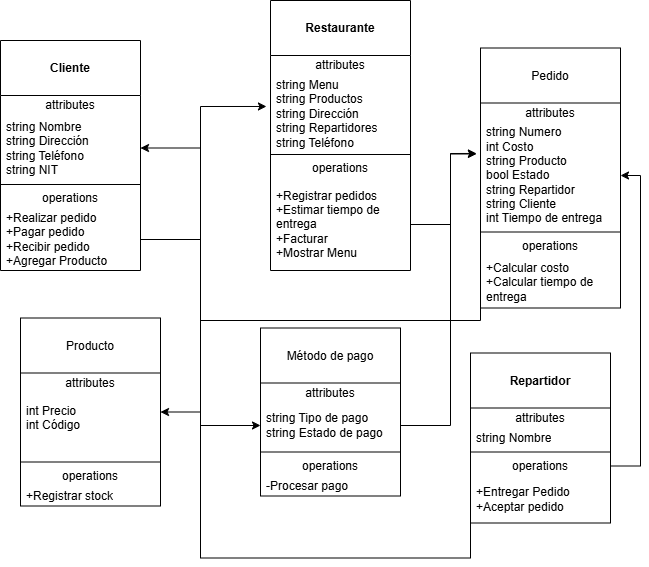

The diagram above was exported from draw.io. Its source (the exported page's mxGraphModel, read from the mxfile embedded in the PNG):
<mxGraphModel dx="1098" dy="606" grid="1" gridSize="10" guides="1" tooltips="1" connect="1" arrows="1" fold="1" page="1" pageScale="1" pageWidth="1100" pageHeight="850" math="0" shadow="0">
  <root>
    <mxCell id="0" />
    <mxCell id="1" parent="0" />
    <mxCell id="03XJXiVuDenxyiWox5xW-2" value="&lt;br&gt;&lt;b&gt;Cliente&lt;/b&gt;" style="swimlane;fontStyle=0;align=center;verticalAlign=top;childLayout=stackLayout;horizontal=1;startSize=55;horizontalStack=0;resizeParent=1;resizeParentMax=0;resizeLast=0;collapsible=0;marginBottom=0;html=1;whiteSpace=wrap;" vertex="1" parent="1">
      <mxGeometry x="200" y="100" width="140" height="230" as="geometry" />
    </mxCell>
    <mxCell id="03XJXiVuDenxyiWox5xW-3" value="attributes" style="text;html=1;strokeColor=none;fillColor=none;align=center;verticalAlign=middle;spacingLeft=4;spacingRight=4;overflow=hidden;rotatable=0;points=[[0,0.5],[1,0.5]];portConstraint=eastwest;whiteSpace=wrap;" vertex="1" parent="03XJXiVuDenxyiWox5xW-2">
      <mxGeometry y="55" width="140" height="20" as="geometry" />
    </mxCell>
    <mxCell id="03XJXiVuDenxyiWox5xW-4" value="string Nombre&lt;div&gt;string Dirección&lt;/div&gt;&lt;div&gt;string Teléfono&lt;/div&gt;&lt;div&gt;string NIT&lt;/div&gt;" style="text;html=1;strokeColor=none;fillColor=none;align=left;verticalAlign=middle;spacingLeft=4;spacingRight=4;overflow=hidden;rotatable=0;points=[[0,0.5],[1,0.5]];portConstraint=eastwest;whiteSpace=wrap;" vertex="1" parent="03XJXiVuDenxyiWox5xW-2">
      <mxGeometry y="75" width="140" height="65" as="geometry" />
    </mxCell>
    <mxCell id="03XJXiVuDenxyiWox5xW-7" value="" style="line;strokeWidth=1;fillColor=none;align=left;verticalAlign=middle;spacingTop=-1;spacingLeft=3;spacingRight=3;rotatable=0;labelPosition=right;points=[];portConstraint=eastwest;" vertex="1" parent="03XJXiVuDenxyiWox5xW-2">
      <mxGeometry y="140" width="140" height="8" as="geometry" />
    </mxCell>
    <mxCell id="03XJXiVuDenxyiWox5xW-8" value="operations" style="text;html=1;strokeColor=none;fillColor=none;align=center;verticalAlign=middle;spacingLeft=4;spacingRight=4;overflow=hidden;rotatable=0;points=[[0,0.5],[1,0.5]];portConstraint=eastwest;whiteSpace=wrap;" vertex="1" parent="03XJXiVuDenxyiWox5xW-2">
      <mxGeometry y="148" width="140" height="20" as="geometry" />
    </mxCell>
    <mxCell id="03XJXiVuDenxyiWox5xW-9" value="+Realizar pedido&lt;div&gt;+Pagar pedido&lt;/div&gt;&lt;div&gt;+Recibir pedido&lt;/div&gt;&lt;div&gt;+Agregar Producto&lt;/div&gt;" style="text;html=1;strokeColor=none;fillColor=none;align=left;verticalAlign=middle;spacingLeft=4;spacingRight=4;overflow=hidden;rotatable=0;points=[[0,0.5],[1,0.5]];portConstraint=eastwest;whiteSpace=wrap;" vertex="1" parent="03XJXiVuDenxyiWox5xW-2">
      <mxGeometry y="168" width="140" height="62" as="geometry" />
    </mxCell>
    <mxCell id="03XJXiVuDenxyiWox5xW-10" value="&lt;br&gt;&lt;b&gt;Restaurante&lt;/b&gt;&lt;div&gt;&lt;br/&gt;&lt;/div&gt;" style="swimlane;fontStyle=0;align=center;verticalAlign=top;childLayout=stackLayout;horizontal=1;startSize=55;horizontalStack=0;resizeParent=1;resizeParentMax=0;resizeLast=0;collapsible=0;marginBottom=0;html=1;whiteSpace=wrap;" vertex="1" parent="1">
      <mxGeometry x="470" y="60" width="140" height="270" as="geometry" />
    </mxCell>
    <mxCell id="03XJXiVuDenxyiWox5xW-11" value="attributes" style="text;html=1;strokeColor=none;fillColor=none;align=center;verticalAlign=middle;spacingLeft=4;spacingRight=4;overflow=hidden;rotatable=0;points=[[0,0.5],[1,0.5]];portConstraint=eastwest;whiteSpace=wrap;" vertex="1" parent="03XJXiVuDenxyiWox5xW-10">
      <mxGeometry y="55" width="140" height="20" as="geometry" />
    </mxCell>
    <mxCell id="03XJXiVuDenxyiWox5xW-12" value="string Menu&lt;div&gt;string Productos&lt;/div&gt;&lt;div&gt;string Dirección&lt;/div&gt;&lt;div&gt;string Repartidores&lt;/div&gt;&lt;div&gt;string Teléfono&lt;/div&gt;" style="text;html=1;strokeColor=none;fillColor=none;align=left;verticalAlign=middle;spacingLeft=4;spacingRight=4;overflow=hidden;rotatable=0;points=[[0,0.5],[1,0.5]];portConstraint=eastwest;whiteSpace=wrap;" vertex="1" parent="03XJXiVuDenxyiWox5xW-10">
      <mxGeometry y="75" width="140" height="75" as="geometry" />
    </mxCell>
    <mxCell id="03XJXiVuDenxyiWox5xW-15" value="" style="line;strokeWidth=1;fillColor=none;align=left;verticalAlign=middle;spacingTop=-1;spacingLeft=3;spacingRight=3;rotatable=0;labelPosition=right;points=[];portConstraint=eastwest;" vertex="1" parent="03XJXiVuDenxyiWox5xW-10">
      <mxGeometry y="150" width="140" height="8" as="geometry" />
    </mxCell>
    <mxCell id="03XJXiVuDenxyiWox5xW-16" value="operations" style="text;html=1;strokeColor=none;fillColor=none;align=center;verticalAlign=middle;spacingLeft=4;spacingRight=4;overflow=hidden;rotatable=0;points=[[0,0.5],[1,0.5]];portConstraint=eastwest;whiteSpace=wrap;" vertex="1" parent="03XJXiVuDenxyiWox5xW-10">
      <mxGeometry y="158" width="140" height="20" as="geometry" />
    </mxCell>
    <mxCell id="03XJXiVuDenxyiWox5xW-17" value="+Registrar pedidos&lt;div&gt;+Estimar tiempo de entrega&lt;/div&gt;&lt;div&gt;+Facturar&lt;/div&gt;&lt;div&gt;+Mostrar Menu&lt;/div&gt;" style="text;html=1;strokeColor=none;fillColor=none;align=left;verticalAlign=middle;spacingLeft=4;spacingRight=4;overflow=hidden;rotatable=0;points=[[0,0.5],[1,0.5]];portConstraint=eastwest;whiteSpace=wrap;" vertex="1" parent="03XJXiVuDenxyiWox5xW-10">
      <mxGeometry y="178" width="140" height="92" as="geometry" />
    </mxCell>
    <mxCell id="03XJXiVuDenxyiWox5xW-18" value="&lt;div&gt;&lt;br&gt;&lt;/div&gt;&lt;div&gt;Pedido&lt;/div&gt;" style="swimlane;fontStyle=0;align=center;verticalAlign=top;childLayout=stackLayout;horizontal=1;startSize=55;horizontalStack=0;resizeParent=1;resizeParentMax=0;resizeLast=0;collapsible=0;marginBottom=0;html=1;whiteSpace=wrap;" vertex="1" parent="1">
      <mxGeometry x="680" y="107.5" width="140" height="260" as="geometry" />
    </mxCell>
    <mxCell id="03XJXiVuDenxyiWox5xW-19" value="attributes" style="text;html=1;strokeColor=none;fillColor=none;align=center;verticalAlign=middle;spacingLeft=4;spacingRight=4;overflow=hidden;rotatable=0;points=[[0,0.5],[1,0.5]];portConstraint=eastwest;whiteSpace=wrap;" vertex="1" parent="03XJXiVuDenxyiWox5xW-18">
      <mxGeometry y="55" width="140" height="20" as="geometry" />
    </mxCell>
    <mxCell id="03XJXiVuDenxyiWox5xW-20" value="string Numero&lt;div&gt;int Costo&lt;/div&gt;&lt;div&gt;string Producto&lt;/div&gt;&lt;div&gt;bool Estado&lt;/div&gt;&lt;div&gt;string Repartidor&lt;/div&gt;&lt;div&gt;string Cliente&lt;/div&gt;&lt;div&gt;int Tiempo de entrega&lt;/div&gt;" style="text;html=1;strokeColor=none;fillColor=none;align=left;verticalAlign=middle;spacingLeft=4;spacingRight=4;overflow=hidden;rotatable=0;points=[[0,0.5],[1,0.5]];portConstraint=eastwest;whiteSpace=wrap;" vertex="1" parent="03XJXiVuDenxyiWox5xW-18">
      <mxGeometry y="75" width="140" height="105" as="geometry" />
    </mxCell>
    <mxCell id="03XJXiVuDenxyiWox5xW-23" value="" style="line;strokeWidth=1;fillColor=none;align=left;verticalAlign=middle;spacingTop=-1;spacingLeft=3;spacingRight=3;rotatable=0;labelPosition=right;points=[];portConstraint=eastwest;" vertex="1" parent="03XJXiVuDenxyiWox5xW-18">
      <mxGeometry y="180" width="140" height="8" as="geometry" />
    </mxCell>
    <mxCell id="03XJXiVuDenxyiWox5xW-24" value="operations" style="text;html=1;strokeColor=none;fillColor=none;align=center;verticalAlign=middle;spacingLeft=4;spacingRight=4;overflow=hidden;rotatable=0;points=[[0,0.5],[1,0.5]];portConstraint=eastwest;whiteSpace=wrap;" vertex="1" parent="03XJXiVuDenxyiWox5xW-18">
      <mxGeometry y="188" width="140" height="20" as="geometry" />
    </mxCell>
    <mxCell id="03XJXiVuDenxyiWox5xW-25" value="+Calcular costo&lt;div&gt;+Calcular tiempo de entrega&lt;/div&gt;" style="text;html=1;strokeColor=none;fillColor=none;align=left;verticalAlign=middle;spacingLeft=4;spacingRight=4;overflow=hidden;rotatable=0;points=[[0,0.5],[1,0.5]];portConstraint=eastwest;whiteSpace=wrap;" vertex="1" parent="03XJXiVuDenxyiWox5xW-18">
      <mxGeometry y="208" width="140" height="52" as="geometry" />
    </mxCell>
    <mxCell id="03XJXiVuDenxyiWox5xW-34" value="&lt;br&gt;&lt;b&gt;Repartidor&lt;/b&gt;&lt;div&gt;&lt;br/&gt;&lt;/div&gt;" style="swimlane;fontStyle=0;align=center;verticalAlign=top;childLayout=stackLayout;horizontal=1;startSize=55;horizontalStack=0;resizeParent=1;resizeParentMax=0;resizeLast=0;collapsible=0;marginBottom=0;html=1;whiteSpace=wrap;" vertex="1" parent="1">
      <mxGeometry x="670" y="412.5" width="140" height="170" as="geometry" />
    </mxCell>
    <mxCell id="03XJXiVuDenxyiWox5xW-35" value="attributes" style="text;html=1;strokeColor=none;fillColor=none;align=center;verticalAlign=middle;spacingLeft=4;spacingRight=4;overflow=hidden;rotatable=0;points=[[0,0.5],[1,0.5]];portConstraint=eastwest;whiteSpace=wrap;" vertex="1" parent="03XJXiVuDenxyiWox5xW-34">
      <mxGeometry y="55" width="140" height="20" as="geometry" />
    </mxCell>
    <mxCell id="03XJXiVuDenxyiWox5xW-36" value="string Nombre" style="text;html=1;strokeColor=none;fillColor=none;align=left;verticalAlign=middle;spacingLeft=4;spacingRight=4;overflow=hidden;rotatable=0;points=[[0,0.5],[1,0.5]];portConstraint=eastwest;whiteSpace=wrap;" vertex="1" parent="03XJXiVuDenxyiWox5xW-34">
      <mxGeometry y="75" width="140" height="20" as="geometry" />
    </mxCell>
    <mxCell id="03XJXiVuDenxyiWox5xW-39" value="" style="line;strokeWidth=1;fillColor=none;align=left;verticalAlign=middle;spacingTop=-1;spacingLeft=3;spacingRight=3;rotatable=0;labelPosition=right;points=[];portConstraint=eastwest;" vertex="1" parent="03XJXiVuDenxyiWox5xW-34">
      <mxGeometry y="95" width="140" height="8" as="geometry" />
    </mxCell>
    <mxCell id="03XJXiVuDenxyiWox5xW-40" value="operations" style="text;html=1;strokeColor=none;fillColor=none;align=center;verticalAlign=middle;spacingLeft=4;spacingRight=4;overflow=hidden;rotatable=0;points=[[0,0.5],[1,0.5]];portConstraint=eastwest;whiteSpace=wrap;" vertex="1" parent="03XJXiVuDenxyiWox5xW-34">
      <mxGeometry y="103" width="140" height="20" as="geometry" />
    </mxCell>
    <mxCell id="03XJXiVuDenxyiWox5xW-41" value="+Entregar Pedido&lt;div&gt;+Aceptar pedido&lt;/div&gt;" style="text;html=1;strokeColor=none;fillColor=none;align=left;verticalAlign=middle;spacingLeft=4;spacingRight=4;overflow=hidden;rotatable=0;points=[[0,0.5],[1,0.5]];portConstraint=eastwest;whiteSpace=wrap;" vertex="1" parent="03XJXiVuDenxyiWox5xW-34">
      <mxGeometry y="123" width="140" height="47" as="geometry" />
    </mxCell>
    <mxCell id="03XJXiVuDenxyiWox5xW-42" value="&lt;br&gt;&lt;div&gt;Producto&lt;br&gt;&lt;br&gt;&lt;/div&gt;" style="swimlane;fontStyle=0;align=center;verticalAlign=top;childLayout=stackLayout;horizontal=1;startSize=55;horizontalStack=0;resizeParent=1;resizeParentMax=0;resizeLast=0;collapsible=0;marginBottom=0;html=1;whiteSpace=wrap;" vertex="1" parent="1">
      <mxGeometry x="220" y="377.5" width="140" height="188" as="geometry" />
    </mxCell>
    <mxCell id="03XJXiVuDenxyiWox5xW-43" value="attributes" style="text;html=1;strokeColor=none;fillColor=none;align=center;verticalAlign=middle;spacingLeft=4;spacingRight=4;overflow=hidden;rotatable=0;points=[[0,0.5],[1,0.5]];portConstraint=eastwest;whiteSpace=wrap;" vertex="1" parent="03XJXiVuDenxyiWox5xW-42">
      <mxGeometry y="55" width="140" height="20" as="geometry" />
    </mxCell>
    <mxCell id="03XJXiVuDenxyiWox5xW-46" value="int Precio&lt;div&gt;int Código&lt;/div&gt;&lt;div&gt;&lt;br&gt;&lt;/div&gt;" style="text;html=1;strokeColor=none;fillColor=none;align=left;verticalAlign=middle;spacingLeft=4;spacingRight=4;overflow=hidden;rotatable=0;points=[[0,0.5],[1,0.5]];portConstraint=eastwest;whiteSpace=wrap;" vertex="1" parent="03XJXiVuDenxyiWox5xW-42">
      <mxGeometry y="75" width="140" height="65" as="geometry" />
    </mxCell>
    <mxCell id="03XJXiVuDenxyiWox5xW-47" value="" style="line;strokeWidth=1;fillColor=none;align=left;verticalAlign=middle;spacingTop=-1;spacingLeft=3;spacingRight=3;rotatable=0;labelPosition=right;points=[];portConstraint=eastwest;" vertex="1" parent="03XJXiVuDenxyiWox5xW-42">
      <mxGeometry y="140" width="140" height="8" as="geometry" />
    </mxCell>
    <mxCell id="03XJXiVuDenxyiWox5xW-48" value="operations" style="text;html=1;strokeColor=none;fillColor=none;align=center;verticalAlign=middle;spacingLeft=4;spacingRight=4;overflow=hidden;rotatable=0;points=[[0,0.5],[1,0.5]];portConstraint=eastwest;whiteSpace=wrap;" vertex="1" parent="03XJXiVuDenxyiWox5xW-42">
      <mxGeometry y="148" width="140" height="20" as="geometry" />
    </mxCell>
    <mxCell id="03XJXiVuDenxyiWox5xW-49" value="+Registrar stock" style="text;html=1;strokeColor=none;fillColor=none;align=left;verticalAlign=middle;spacingLeft=4;spacingRight=4;overflow=hidden;rotatable=0;points=[[0,0.5],[1,0.5]];portConstraint=eastwest;whiteSpace=wrap;" vertex="1" parent="03XJXiVuDenxyiWox5xW-42">
      <mxGeometry y="168" width="140" height="20" as="geometry" />
    </mxCell>
    <mxCell id="03XJXiVuDenxyiWox5xW-51" value="&lt;br&gt;&lt;div&gt;Método de pago&lt;/div&gt;" style="swimlane;fontStyle=0;align=center;verticalAlign=top;childLayout=stackLayout;horizontal=1;startSize=55;horizontalStack=0;resizeParent=1;resizeParentMax=0;resizeLast=0;collapsible=0;marginBottom=0;html=1;whiteSpace=wrap;" vertex="1" parent="1">
      <mxGeometry x="460" y="387.5" width="140" height="168" as="geometry" />
    </mxCell>
    <mxCell id="03XJXiVuDenxyiWox5xW-52" value="attributes" style="text;html=1;strokeColor=none;fillColor=none;align=center;verticalAlign=middle;spacingLeft=4;spacingRight=4;overflow=hidden;rotatable=0;points=[[0,0.5],[1,0.5]];portConstraint=eastwest;whiteSpace=wrap;" vertex="1" parent="03XJXiVuDenxyiWox5xW-51">
      <mxGeometry y="55" width="140" height="20" as="geometry" />
    </mxCell>
    <mxCell id="03XJXiVuDenxyiWox5xW-53" value="string Tipo de pago&lt;div&gt;string Estado de pago&lt;/div&gt;" style="text;html=1;strokeColor=none;fillColor=none;align=left;verticalAlign=middle;spacingLeft=4;spacingRight=4;overflow=hidden;rotatable=0;points=[[0,0.5],[1,0.5]];portConstraint=eastwest;whiteSpace=wrap;" vertex="1" parent="03XJXiVuDenxyiWox5xW-51">
      <mxGeometry y="75" width="140" height="45" as="geometry" />
    </mxCell>
    <mxCell id="03XJXiVuDenxyiWox5xW-56" value="" style="line;strokeWidth=1;fillColor=none;align=left;verticalAlign=middle;spacingTop=-1;spacingLeft=3;spacingRight=3;rotatable=0;labelPosition=right;points=[];portConstraint=eastwest;" vertex="1" parent="03XJXiVuDenxyiWox5xW-51">
      <mxGeometry y="120" width="140" height="8" as="geometry" />
    </mxCell>
    <mxCell id="03XJXiVuDenxyiWox5xW-57" value="operations" style="text;html=1;strokeColor=none;fillColor=none;align=center;verticalAlign=middle;spacingLeft=4;spacingRight=4;overflow=hidden;rotatable=0;points=[[0,0.5],[1,0.5]];portConstraint=eastwest;whiteSpace=wrap;" vertex="1" parent="03XJXiVuDenxyiWox5xW-51">
      <mxGeometry y="128" width="140" height="20" as="geometry" />
    </mxCell>
    <mxCell id="03XJXiVuDenxyiWox5xW-58" value="-Procesar pago" style="text;html=1;strokeColor=none;fillColor=none;align=left;verticalAlign=middle;spacingLeft=4;spacingRight=4;overflow=hidden;rotatable=0;points=[[0,0.5],[1,0.5]];portConstraint=eastwest;whiteSpace=wrap;" vertex="1" parent="03XJXiVuDenxyiWox5xW-51">
      <mxGeometry y="148" width="140" height="20" as="geometry" />
    </mxCell>
    <mxCell id="03XJXiVuDenxyiWox5xW-61" style="edgeStyle=orthogonalEdgeStyle;rounded=0;orthogonalLoop=1;jettySize=auto;html=1;entryX=0;entryY=0.5;entryDx=0;entryDy=0;" edge="1" parent="1" source="03XJXiVuDenxyiWox5xW-9" target="03XJXiVuDenxyiWox5xW-53">
      <mxGeometry relative="1" as="geometry" />
    </mxCell>
    <mxCell id="03XJXiVuDenxyiWox5xW-63" style="edgeStyle=orthogonalEdgeStyle;rounded=0;orthogonalLoop=1;jettySize=auto;html=1;entryX=-0.029;entryY=0.295;entryDx=0;entryDy=0;entryPerimeter=0;" edge="1" parent="1" source="03XJXiVuDenxyiWox5xW-17" target="03XJXiVuDenxyiWox5xW-20">
      <mxGeometry relative="1" as="geometry">
        <Array as="points">
          <mxPoint x="650" y="284" />
          <mxPoint x="650" y="214" />
        </Array>
      </mxGeometry>
    </mxCell>
    <mxCell id="03XJXiVuDenxyiWox5xW-64" style="edgeStyle=orthogonalEdgeStyle;rounded=0;orthogonalLoop=1;jettySize=auto;html=1;exitX=1;exitY=0.5;exitDx=0;exitDy=0;entryX=1;entryY=0.5;entryDx=0;entryDy=0;" edge="1" parent="1" source="03XJXiVuDenxyiWox5xW-40" target="03XJXiVuDenxyiWox5xW-20">
      <mxGeometry relative="1" as="geometry" />
    </mxCell>
    <mxCell id="03XJXiVuDenxyiWox5xW-65" style="edgeStyle=orthogonalEdgeStyle;rounded=0;orthogonalLoop=1;jettySize=auto;html=1;exitX=0;exitY=0.5;exitDx=0;exitDy=0;entryX=1;entryY=0.5;entryDx=0;entryDy=0;" edge="1" parent="1" source="03XJXiVuDenxyiWox5xW-25" target="03XJXiVuDenxyiWox5xW-42">
      <mxGeometry relative="1" as="geometry">
        <Array as="points">
          <mxPoint x="680" y="380" />
          <mxPoint x="400" y="380" />
          <mxPoint x="400" y="472" />
        </Array>
      </mxGeometry>
    </mxCell>
    <mxCell id="03XJXiVuDenxyiWox5xW-66" style="edgeStyle=orthogonalEdgeStyle;rounded=0;orthogonalLoop=1;jettySize=auto;html=1;exitX=0;exitY=0.5;exitDx=0;exitDy=0;entryX=1;entryY=0.5;entryDx=0;entryDy=0;" edge="1" parent="1" source="03XJXiVuDenxyiWox5xW-40" target="03XJXiVuDenxyiWox5xW-4">
      <mxGeometry relative="1" as="geometry">
        <Array as="points">
          <mxPoint x="670" y="617.5" />
          <mxPoint x="400" y="617.5" />
          <mxPoint x="400" y="207.5" />
        </Array>
      </mxGeometry>
    </mxCell>
    <mxCell id="03XJXiVuDenxyiWox5xW-68" style="edgeStyle=orthogonalEdgeStyle;rounded=0;orthogonalLoop=1;jettySize=auto;html=1;entryX=-0.029;entryY=0.29;entryDx=0;entryDy=0;entryPerimeter=0;" edge="1" parent="1" source="03XJXiVuDenxyiWox5xW-53" target="03XJXiVuDenxyiWox5xW-20">
      <mxGeometry relative="1" as="geometry">
        <Array as="points">
          <mxPoint x="650" y="485" />
          <mxPoint x="650" y="213" />
        </Array>
      </mxGeometry>
    </mxCell>
    <mxCell id="03XJXiVuDenxyiWox5xW-71" style="edgeStyle=orthogonalEdgeStyle;rounded=0;orthogonalLoop=1;jettySize=auto;html=1;exitX=1;exitY=0.5;exitDx=0;exitDy=0;entryX=-0.029;entryY=0.413;entryDx=0;entryDy=0;entryPerimeter=0;" edge="1" parent="1" source="03XJXiVuDenxyiWox5xW-9" target="03XJXiVuDenxyiWox5xW-12">
      <mxGeometry relative="1" as="geometry">
        <Array as="points">
          <mxPoint x="400" y="299" />
          <mxPoint x="400" y="166" />
        </Array>
      </mxGeometry>
    </mxCell>
  </root>
</mxGraphModel>